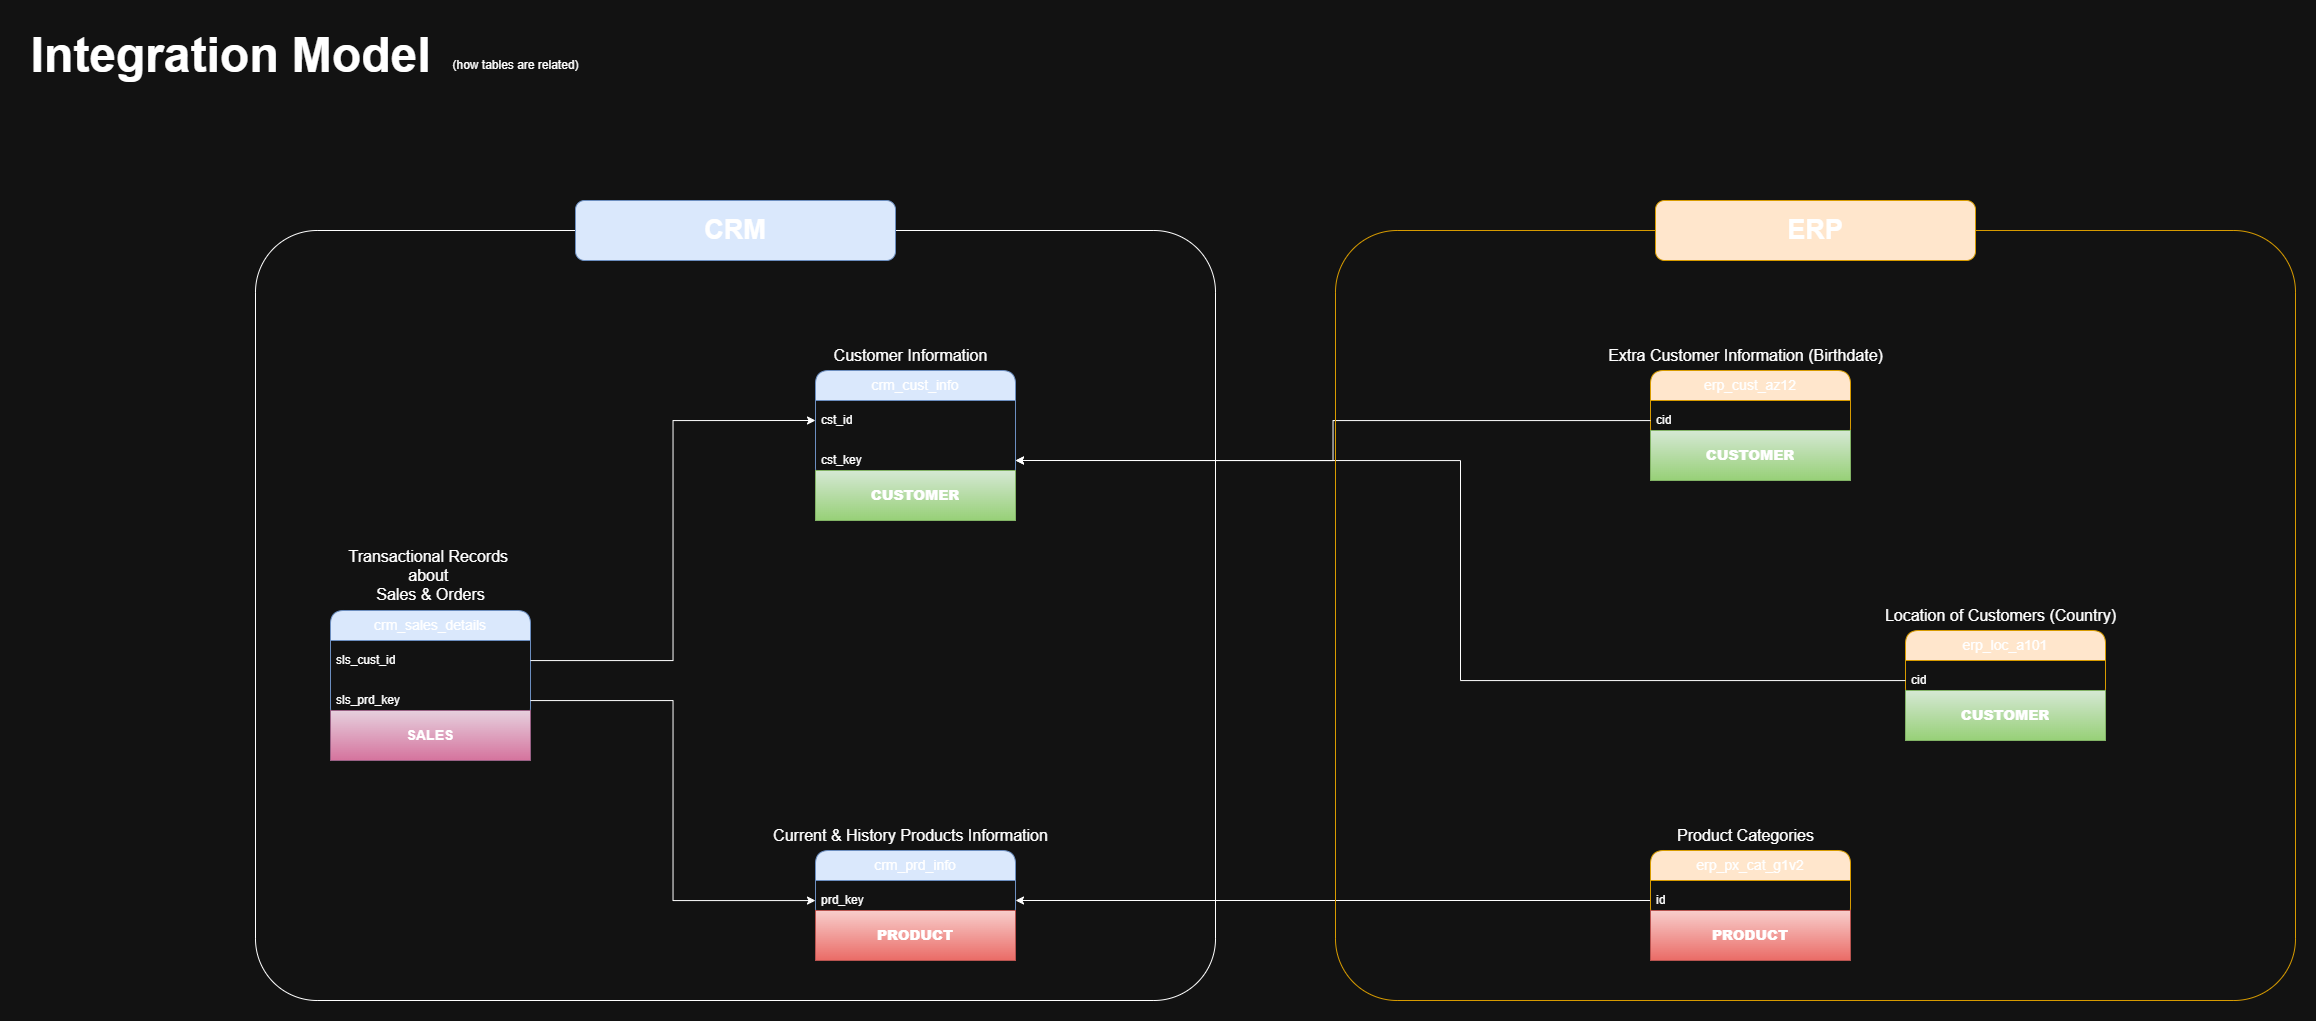

The diagram above was exported from draw.io. Its source (the exported page's mxGraphModel, read from the mxfile embedded in the PNG):
<mxGraphModel dx="2751" dy="1121" grid="1" gridSize="10" guides="1" tooltips="1" connect="1" arrows="1" fold="1" page="1" pageScale="1" pageWidth="850" pageHeight="1100" math="0" shadow="0">
  <root>
    <mxCell id="0" />
    <mxCell id="1" parent="0" />
    <mxCell id="6uHr4Z5JiTaquVoT2Dal-1" parent="1" style="swimlane;fontStyle=0;childLayout=stackLayout;horizontal=1;startSize=30;horizontalStack=0;resizeParent=1;resizeParentMax=0;resizeLast=0;collapsible=1;marginBottom=0;whiteSpace=wrap;html=1;rounded=1;fillColor=#dae8fc;strokeColor=#6c8ebf;" value="&lt;font style=&quot;font-size: 14px;&quot;&gt;crm_cust_info&lt;/font&gt;" vertex="1">
      <mxGeometry height="110" width="200" x="360" y="370" as="geometry" />
    </mxCell>
    <mxCell id="6uHr4Z5JiTaquVoT2Dal-2" parent="6uHr4Z5JiTaquVoT2Dal-1" style="text;strokeColor=none;fillColor=none;align=left;verticalAlign=middle;spacingLeft=4;spacingRight=4;overflow=hidden;points=[[0,0.5],[1,0.5]];portConstraint=eastwest;rotatable=0;whiteSpace=wrap;html=1;" value="cst_id" vertex="1">
      <mxGeometry height="40" width="200" y="30" as="geometry" />
    </mxCell>
    <mxCell id="6uHr4Z5JiTaquVoT2Dal-23" parent="6uHr4Z5JiTaquVoT2Dal-1" style="text;strokeColor=none;fillColor=none;align=left;verticalAlign=middle;spacingLeft=4;spacingRight=4;overflow=hidden;points=[[0,0.5],[1,0.5]];portConstraint=eastwest;rotatable=0;whiteSpace=wrap;html=1;" value="cst_key" vertex="1">
      <mxGeometry height="40" width="200" y="70" as="geometry" />
    </mxCell>
    <mxCell id="6uHr4Z5JiTaquVoT2Dal-5" parent="1" style="text;html=1;align=center;verticalAlign=middle;resizable=0;points=[];autosize=1;strokeColor=none;fillColor=none;" value="&lt;font style=&quot;font-size: 16px;&quot;&gt;Customer Information&lt;/font&gt;" vertex="1">
      <mxGeometry height="30" width="180" x="365" y="340" as="geometry" />
    </mxCell>
    <mxCell id="6uHr4Z5JiTaquVoT2Dal-6" parent="1" style="swimlane;fontStyle=0;childLayout=stackLayout;horizontal=1;startSize=30;horizontalStack=0;resizeParent=1;resizeParentMax=0;resizeLast=0;collapsible=1;marginBottom=0;whiteSpace=wrap;html=1;rounded=1;fillColor=#dae8fc;strokeColor=#6c8ebf;" value="&lt;font style=&quot;font-size: 14px;&quot;&gt;crm_prd_info&lt;/font&gt;" vertex="1">
      <mxGeometry height="70" width="200" x="360" y="850" as="geometry" />
    </mxCell>
    <mxCell id="6uHr4Z5JiTaquVoT2Dal-7" parent="6uHr4Z5JiTaquVoT2Dal-6" style="text;strokeColor=none;fillColor=none;align=left;verticalAlign=middle;spacingLeft=4;spacingRight=4;overflow=hidden;points=[[0,0.5],[1,0.5]];portConstraint=eastwest;rotatable=0;whiteSpace=wrap;html=1;" value="prd_key" vertex="1">
      <mxGeometry height="40" width="200" y="30" as="geometry" />
    </mxCell>
    <mxCell id="6uHr4Z5JiTaquVoT2Dal-8" parent="1" style="text;html=1;align=center;verticalAlign=middle;resizable=0;points=[];autosize=1;strokeColor=none;fillColor=none;" value="&lt;font style=&quot;font-size: 16px;&quot;&gt;Current &amp;amp; History Products&amp;nbsp;&lt;/font&gt;&lt;span style=&quot;font-size: 16px; background-color: transparent; color: light-dark(rgb(0, 0, 0), rgb(255, 255, 255));&quot;&gt;Information&lt;/span&gt;" vertex="1">
      <mxGeometry height="30" width="300" x="305" y="820" as="geometry" />
    </mxCell>
    <mxCell id="6uHr4Z5JiTaquVoT2Dal-9" parent="1" style="text;html=1;align=center;verticalAlign=middle;resizable=0;points=[];autosize=1;strokeColor=none;fillColor=none;" value="&lt;span style=&quot;font-size: 16px;&quot;&gt;Transactional Records&amp;nbsp;&lt;/span&gt;&lt;div&gt;&lt;span style=&quot;font-size: 16px;&quot;&gt;about&amp;nbsp;&lt;/span&gt;&lt;/div&gt;&lt;div&gt;&lt;span style=&quot;font-size: 16px;&quot;&gt;Sales &amp;amp; Orders&lt;/span&gt;&lt;/div&gt;" vertex="1">
      <mxGeometry height="70" width="190" x="-120" y="540" as="geometry" />
    </mxCell>
    <mxCell id="6uHr4Z5JiTaquVoT2Dal-10" parent="1" style="swimlane;fontStyle=0;childLayout=stackLayout;horizontal=1;startSize=30;horizontalStack=0;resizeParent=1;resizeParentMax=0;resizeLast=0;collapsible=1;marginBottom=0;whiteSpace=wrap;html=1;rounded=1;fillColor=#dae8fc;strokeColor=#6c8ebf;" value="&lt;font style=&quot;font-size: 14px;&quot;&gt;crm_sales_details&lt;/font&gt;" vertex="1">
      <mxGeometry height="110" width="200" x="-125" y="610" as="geometry" />
    </mxCell>
    <mxCell id="6uHr4Z5JiTaquVoT2Dal-12" parent="6uHr4Z5JiTaquVoT2Dal-10" style="text;strokeColor=none;fillColor=none;align=left;verticalAlign=middle;spacingLeft=4;spacingRight=4;overflow=hidden;points=[[0,0.5],[1,0.5]];portConstraint=eastwest;rotatable=0;whiteSpace=wrap;html=1;" value="sls_cust_id" vertex="1">
      <mxGeometry height="40" width="200" y="30" as="geometry" />
    </mxCell>
    <mxCell id="6uHr4Z5JiTaquVoT2Dal-13" parent="6uHr4Z5JiTaquVoT2Dal-10" style="text;strokeColor=none;fillColor=none;align=left;verticalAlign=middle;spacingLeft=4;spacingRight=4;overflow=hidden;points=[[0,0.5],[1,0.5]];portConstraint=eastwest;rotatable=0;whiteSpace=wrap;html=1;" value="sls_prd_key" vertex="1">
      <mxGeometry height="40" width="200" y="70" as="geometry" />
    </mxCell>
    <mxCell id="6uHr4Z5JiTaquVoT2Dal-14" edge="1" parent="1" source="6uHr4Z5JiTaquVoT2Dal-12" style="edgeStyle=orthogonalEdgeStyle;rounded=0;orthogonalLoop=1;jettySize=auto;html=1;entryX=0;entryY=0.5;entryDx=0;entryDy=0;" target="6uHr4Z5JiTaquVoT2Dal-2">
      <mxGeometry relative="1" as="geometry" />
    </mxCell>
    <mxCell id="6uHr4Z5JiTaquVoT2Dal-15" edge="1" parent="1" source="6uHr4Z5JiTaquVoT2Dal-13" style="edgeStyle=orthogonalEdgeStyle;rounded=0;orthogonalLoop=1;jettySize=auto;html=1;" target="6uHr4Z5JiTaquVoT2Dal-7">
      <mxGeometry relative="1" as="geometry" />
    </mxCell>
    <mxCell id="6uHr4Z5JiTaquVoT2Dal-16" parent="1" style="swimlane;fontStyle=0;childLayout=stackLayout;horizontal=1;startSize=30;horizontalStack=0;resizeParent=1;resizeParentMax=0;resizeLast=0;collapsible=1;marginBottom=0;whiteSpace=wrap;html=1;rounded=1;fillColor=#ffe6cc;strokeColor=#d79b00;" value="&lt;font style=&quot;font-size: 14px;&quot;&gt;erp_cust_az12&lt;/font&gt;" vertex="1">
      <mxGeometry height="70" width="200" x="1195" y="370" as="geometry" />
    </mxCell>
    <mxCell id="6uHr4Z5JiTaquVoT2Dal-17" parent="6uHr4Z5JiTaquVoT2Dal-16" style="text;strokeColor=none;fillColor=none;align=left;verticalAlign=middle;spacingLeft=4;spacingRight=4;overflow=hidden;points=[[0,0.5],[1,0.5]];portConstraint=eastwest;rotatable=0;whiteSpace=wrap;html=1;" value="cid" vertex="1">
      <mxGeometry height="40" width="200" y="30" as="geometry" />
    </mxCell>
    <mxCell id="6uHr4Z5JiTaquVoT2Dal-18" parent="1" style="text;html=1;align=center;verticalAlign=middle;resizable=0;points=[];autosize=1;strokeColor=none;fillColor=none;" value="&lt;font style=&quot;font-size: 16px;&quot;&gt;Extra Customer Information (Birthdate)&lt;/font&gt;" vertex="1">
      <mxGeometry height="30" width="300" x="1140" y="340" as="geometry" />
    </mxCell>
    <mxCell id="6uHr4Z5JiTaquVoT2Dal-19" parent="1" style="swimlane;fontStyle=0;childLayout=stackLayout;horizontal=1;startSize=30;horizontalStack=0;resizeParent=1;resizeParentMax=0;resizeLast=0;collapsible=1;marginBottom=0;whiteSpace=wrap;html=1;rounded=1;fillColor=#ffe6cc;strokeColor=#d79b00;" value="&lt;font style=&quot;font-size: 14px;&quot;&gt;erp_loc_a101&lt;/font&gt;" vertex="1">
      <mxGeometry height="70" width="200" x="1450" y="630" as="geometry" />
    </mxCell>
    <mxCell id="6uHr4Z5JiTaquVoT2Dal-20" parent="6uHr4Z5JiTaquVoT2Dal-19" style="text;strokeColor=none;fillColor=none;align=left;verticalAlign=middle;spacingLeft=4;spacingRight=4;overflow=hidden;points=[[0,0.5],[1,0.5]];portConstraint=eastwest;rotatable=0;whiteSpace=wrap;html=1;" value="cid" vertex="1">
      <mxGeometry height="40" width="200" y="30" as="geometry" />
    </mxCell>
    <mxCell id="6uHr4Z5JiTaquVoT2Dal-21" parent="1" style="text;html=1;align=center;verticalAlign=middle;resizable=0;points=[];autosize=1;strokeColor=none;fillColor=none;" value="&lt;span style=&quot;font-size: 16px;&quot;&gt;Location of Customers (Country)&lt;/span&gt;" vertex="1">
      <mxGeometry height="30" width="250" x="1420" y="600" as="geometry" />
    </mxCell>
    <mxCell id="6uHr4Z5JiTaquVoT2Dal-24" edge="1" parent="1" source="6uHr4Z5JiTaquVoT2Dal-17" style="edgeStyle=orthogonalEdgeStyle;rounded=0;orthogonalLoop=1;jettySize=auto;html=1;entryX=1;entryY=0.5;entryDx=0;entryDy=0;" target="6uHr4Z5JiTaquVoT2Dal-23">
      <mxGeometry relative="1" as="geometry" />
    </mxCell>
    <mxCell id="6uHr4Z5JiTaquVoT2Dal-25" edge="1" parent="1" source="6uHr4Z5JiTaquVoT2Dal-20" style="edgeStyle=orthogonalEdgeStyle;rounded=0;orthogonalLoop=1;jettySize=auto;html=1;entryX=1;entryY=0.5;entryDx=0;entryDy=0;" target="6uHr4Z5JiTaquVoT2Dal-23">
      <mxGeometry relative="1" as="geometry" />
    </mxCell>
    <mxCell id="6uHr4Z5JiTaquVoT2Dal-33" edge="1" parent="1" source="6uHr4Z5JiTaquVoT2Dal-31" style="edgeStyle=orthogonalEdgeStyle;rounded=0;orthogonalLoop=1;jettySize=auto;html=1;entryX=1;entryY=0.5;entryDx=0;entryDy=0;exitX=0;exitY=0.5;exitDx=0;exitDy=0;" target="6uHr4Z5JiTaquVoT2Dal-7">
      <mxGeometry relative="1" as="geometry" />
    </mxCell>
    <mxCell id="6uHr4Z5JiTaquVoT2Dal-30" parent="1" style="swimlane;fontStyle=0;childLayout=stackLayout;horizontal=1;startSize=30;horizontalStack=0;resizeParent=1;resizeParentMax=0;resizeLast=0;collapsible=1;marginBottom=0;whiteSpace=wrap;html=1;rounded=1;fillColor=#ffe6cc;strokeColor=#d79b00;" value="&lt;font style=&quot;font-size: 14px;&quot;&gt;erp_px_cat_g1v2&lt;/font&gt;" vertex="1">
      <mxGeometry height="70" width="200" x="1195" y="850" as="geometry" />
    </mxCell>
    <mxCell id="6uHr4Z5JiTaquVoT2Dal-31" parent="6uHr4Z5JiTaquVoT2Dal-30" style="text;strokeColor=none;fillColor=none;align=left;verticalAlign=middle;spacingLeft=4;spacingRight=4;overflow=hidden;points=[[0,0.5],[1,0.5]];portConstraint=eastwest;rotatable=0;whiteSpace=wrap;html=1;" value="id" vertex="1">
      <mxGeometry height="40" width="200" y="30" as="geometry" />
    </mxCell>
    <mxCell id="6uHr4Z5JiTaquVoT2Dal-32" parent="1" style="text;html=1;align=center;verticalAlign=middle;resizable=0;points=[];autosize=1;strokeColor=none;fillColor=none;" value="&lt;span style=&quot;font-size: 16px;&quot;&gt;Product Categories&lt;/span&gt;" vertex="1">
      <mxGeometry height="30" width="160" x="1210" y="820" as="geometry" />
    </mxCell>
    <mxCell id="6uHr4Z5JiTaquVoT2Dal-35" parent="1" style="rounded=1;whiteSpace=wrap;html=1;glass=0;fillColor=none;arcSize=8;" value="" vertex="1">
      <mxGeometry height="770" width="960" x="-200" y="230" as="geometry" />
    </mxCell>
    <mxCell id="6uHr4Z5JiTaquVoT2Dal-36" parent="1" style="rounded=1;whiteSpace=wrap;html=1;fillColor=#dae8fc;strokeColor=#6c8ebf;" value="&lt;b&gt;&lt;font style=&quot;font-size: 27px;&quot;&gt;CRM&lt;/font&gt;&lt;/b&gt;" vertex="1">
      <mxGeometry height="60" width="320" x="120" y="200" as="geometry" />
    </mxCell>
    <mxCell id="6uHr4Z5JiTaquVoT2Dal-37" parent="1" style="rounded=1;whiteSpace=wrap;html=1;glass=0;fillColor=none;arcSize=8;strokeColor=#d79b00;" value="" vertex="1">
      <mxGeometry height="770" width="960" x="880" y="230" as="geometry" />
    </mxCell>
    <mxCell id="6uHr4Z5JiTaquVoT2Dal-38" parent="1" style="rounded=1;whiteSpace=wrap;html=1;fillColor=#ffe6cc;strokeColor=#d79b00;" value="&lt;span style=&quot;font-size: 27px;&quot;&gt;&lt;b&gt;ERP&lt;/b&gt;&lt;/span&gt;" vertex="1">
      <mxGeometry height="60" width="320" x="1200" y="200" as="geometry" />
    </mxCell>
    <mxCell id="6uHr4Z5JiTaquVoT2Dal-39" parent="1" style="text;html=1;align=center;verticalAlign=middle;resizable=0;points=[];autosize=1;strokeColor=none;fillColor=none;" value="&lt;span style=&quot;font-size: 48px;&quot;&gt;&lt;b&gt;Integration Model&lt;/b&gt;&lt;/span&gt;" vertex="1">
      <mxGeometry height="70" width="420" x="-435" y="20" as="geometry" />
    </mxCell>
    <mxCell id="6uHr4Z5JiTaquVoT2Dal-40" parent="1" style="text;html=1;align=center;verticalAlign=middle;resizable=0;points=[];autosize=1;strokeColor=none;fillColor=none;" value="(how tables are related)" vertex="1">
      <mxGeometry height="30" width="150" x="-15" y="50" as="geometry" />
    </mxCell>
    <mxCell id="qCIhucWoN_5TAeq79ShT-2" parent="1" style="text;html=1;strokeColor=#b85450;fillColor=#f8cecc;align=center;verticalAlign=middle;whiteSpace=wrap;overflow=hidden;gradientColor=#ea6b66;" value="&lt;h3&gt;&lt;b&gt;PRODUCT&lt;/b&gt;&lt;/h3&gt;" vertex="1">
      <mxGeometry height="50" width="200" x="360" y="910" as="geometry" />
    </mxCell>
    <mxCell id="qCIhucWoN_5TAeq79ShT-3" parent="1" style="text;html=1;strokeColor=#b85450;fillColor=#f8cecc;align=center;verticalAlign=middle;whiteSpace=wrap;overflow=hidden;gradientColor=#ea6b66;" value="&lt;h3&gt;&lt;b&gt;PRODUCT&lt;/b&gt;&lt;/h3&gt;" vertex="1">
      <mxGeometry height="50" width="200" x="1195" y="910" as="geometry" />
    </mxCell>
    <mxCell id="qCIhucWoN_5TAeq79ShT-4" parent="1" style="text;html=1;strokeColor=#82b366;fillColor=#d5e8d4;align=center;verticalAlign=middle;whiteSpace=wrap;overflow=hidden;gradientColor=#97d077;" value="&lt;h3&gt;&lt;b&gt;CUSTOMER&lt;/b&gt;&lt;/h3&gt;" vertex="1">
      <mxGeometry height="50" width="200" x="1195" y="430" as="geometry" />
    </mxCell>
    <mxCell id="qCIhucWoN_5TAeq79ShT-5" parent="1" style="text;html=1;strokeColor=#82b366;fillColor=#d5e8d4;align=center;verticalAlign=middle;whiteSpace=wrap;overflow=hidden;gradientColor=#97d077;" value="&lt;h3&gt;&lt;b&gt;CUSTOMER&lt;/b&gt;&lt;/h3&gt;" vertex="1">
      <mxGeometry height="50" width="200" x="1450" y="690" as="geometry" />
    </mxCell>
    <mxCell id="qCIhucWoN_5TAeq79ShT-6" parent="1" style="text;html=1;strokeColor=#82b366;fillColor=#d5e8d4;align=center;verticalAlign=middle;whiteSpace=wrap;overflow=hidden;gradientColor=#97d077;" value="&lt;h3&gt;&lt;b&gt;CUSTOMER&lt;/b&gt;&lt;/h3&gt;" vertex="1">
      <mxGeometry height="50" width="200" x="360" y="470" as="geometry" />
    </mxCell>
    <mxCell id="qCIhucWoN_5TAeq79ShT-7" parent="1" style="text;html=1;strokeColor=#996185;fillColor=#e6d0de;align=center;verticalAlign=middle;whiteSpace=wrap;overflow=hidden;gradientColor=#d5739d;" value="&lt;h3&gt;SALES&lt;/h3&gt;" vertex="1">
      <mxGeometry height="50" width="200" x="-125" y="710" as="geometry" />
    </mxCell>
  </root>
</mxGraphModel>